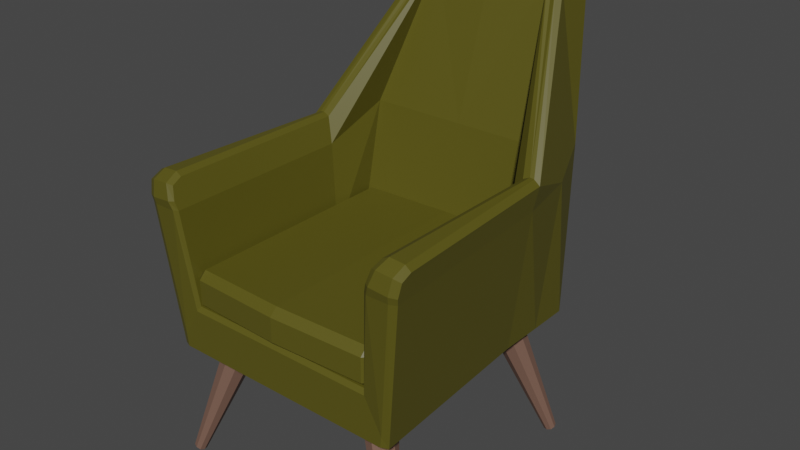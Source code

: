 # Source: MinimalistModernChair1.blend  (saved by Blender 3.2.14; exported with 4.5.12 LTS)
import bpy
from mathutils import Matrix  # noqa: F401  (used for matrix-valued properties, if any)

bpy.ops.wm.read_factory_settings(use_empty=True)
scene = bpy.context.scene
scene.name = 'Scene'

# ---- collections
col_collection = bpy.data.collections.new('Collection'); scene.collection.children.link(col_collection)

# ---- materials (node trees are filled in below, after node groups)
mat_cloth1minimalistmodernchair1 = bpy.data.materials.new('Cloth1MinimalistModernChair1')
mat_cloth1minimalistmodernchair1.use_transparent_shadow = False
mat_woodminimalistmodernchair1 = bpy.data.materials.new('WoodMinimalistModernChair1')
mat_woodminimalistmodernchair1.use_transparent_shadow = False

# ---- material node trees
mat_cloth1minimalistmodernchair1.use_nodes = True; mat_cloth1minimalistmodernchair1.node_tree.nodes.clear()
_N = mat_cloth1minimalistmodernchair1.node_tree.nodes; _L = mat_cloth1minimalistmodernchair1.node_tree.links
n0 = _N.new('ShaderNodeBsdfPrincipled'); n0.name = 'Principled BSDF'; n0.location = (10, 300)
n0.distribution = 'GGX'
n0.subsurface_method = 'RANDOM_WALK_SKIN'
n0.inputs[0].default_value = (0.09759, 0.0865, 0.007499, 1.0)
n0.inputs[3].default_value = 1.45
n0.inputs[27].default_value = (0.0, 0.0, 0.0, 1.0)
n0.inputs[28].default_value = 1.0
n1 = _N.new('ShaderNodeOutputMaterial'); n1.name = 'Material Output'; n1.location = (300, 300)
_L.new(n0.outputs[0], n1.inputs[0])
n1.is_active_output = True
mat_woodminimalistmodernchair1.use_nodes = True; mat_woodminimalistmodernchair1.node_tree.nodes.clear()
_N = mat_woodminimalistmodernchair1.node_tree.nodes; _L = mat_woodminimalistmodernchair1.node_tree.links
n0 = _N.new('ShaderNodeBsdfPrincipled'); n0.name = 'Principled BSDF'; n0.location = (10, 300)
n0.distribution = 'GGX'
n0.subsurface_method = 'RANDOM_WALK_SKIN'
n0.inputs[0].default_value = (0.1845, 0.1022, 0.07421, 1.0)
n0.inputs[3].default_value = 1.45
n0.inputs[27].default_value = (0.0, 0.0, 0.0, 1.0)
n0.inputs[28].default_value = 1.0
n1 = _N.new('ShaderNodeOutputMaterial'); n1.name = 'Material Output'; n1.location = (300, 300)
_L.new(n0.outputs[0], n1.inputs[0])
n1.is_active_output = True

# ---- world
world_world = bpy.data.worlds.new('World'); scene.world = world_world
world_world.use_nodes = True; world_world.node_tree.nodes.clear()
_N = world_world.node_tree.nodes; _L = world_world.node_tree.links
n0 = _N.new('ShaderNodeOutputWorld'); n0.name = 'World Output'; n0.location = (300, 300)
n1 = _N.new('ShaderNodeBackground'); n1.name = 'Background'; n1.location = (10, 300)
n1.inputs[0].default_value = (0.05088, 0.05088, 0.05088, 1.0)
_L.new(n1.outputs[0], n0.inputs[0])
n0.is_active_output = True
world_world.color = (0.05088, 0.05088, 0.05088)
world_world.use_sun_shadow = False
world_world.sun_shadow_jitter_overblur = 0.0

# ---- meshes
me_cube_005 = bpy.data.meshes.new('Cube.005')
me_cube_005.from_pydata([(0.3116, 0.2387, -0.1835), (0.3253, 0.2955, 0.2161), (0.3116, 0.3525, -0.1835), (0.283, 0.4176, 0.2671), (-0.0003051, 0.4176, 0.2671), (-0.0003051, 0.3051, 0.2834), (0.2225, 0.4176, 0.2671), (0.2699, 0.2387, -0.05235), (0.2699, 0.3525, -0.05235), (0.2672, 0.3051, 0.2834), (0.2665, 0.1216, -0.05484), (0.2887, 0.1318, 0.2053), (0.3082, 0.1216, -0.1859), (0.3492, 0.1318, 0.2053), (-0.0003051, 0.2387, -0.1835), (-0.0003051, 0.3525, -0.1835), (-0.0003051, 0.2387, -0.05235), (-0.0003051, 0.3525, -0.05235), (-0.0003051, -0.3803, -0.1872), (-0.0003051, 0.1216, -0.05484), (-0.0003051, 0.1216, -0.1859), (-0.3122, 0.2387, -0.1835), (-0.3259, 0.2955, 0.2161), (-0.3122, 0.3525, -0.1835), (-0.2836, 0.4176, 0.2671), (-0.2231, 0.4176, 0.2671), (-0.2705, 0.2387, -0.05235), (-0.2705, 0.3525, -0.05235), (-0.2678, 0.3051, 0.2834), (-0.2671, 0.1216, -0.05484), (-0.2893, 0.1318, 0.2053), (-0.3088, 0.1216, -0.1859), (-0.3498, 0.1318, 0.2053), (0.1913, 0.4263, 0.6674), (0.214, 0.422, 0.6517), (0.2107, 0.434, 0.6636), (0.2123, 0.5356, 0.6383), (0.2107, 0.5301, 0.648), (-0.0003051, 0.5346, 0.6757), (-0.0003051, 0.5402, 0.6661), (-0.01897, 0.5423, 0.6719), (-0.0003051, 0.4385, 0.6913), (-0.0003051, 0.4279, 0.6844), (0.1662, 0.5365, 0.6439), (0.165, 0.531, 0.6536), (0.1674, 0.424, 0.6617), (0.1766, 0.4316, 0.6684), (0.3786, -0.3928, 0.2052), (0.3594, -0.4011, 0.2052), (0.3359, -0.372, -0.1872), (0.3203, -0.3803, -0.1576), (0.3168, -0.3803, -0.1872), (0.2648, -0.372, -0.05605), (0.2717, -0.3803, -0.06876), (0.2997, -0.4011, 0.2052), (0.2887, -0.3928, 0.2052), (0.3391, 0.1467, 0.2807), (0.357, 0.1447, 0.2684), (0.3095, 0.1448, 0.2742), (0.3274, 0.1466, 0.2821), (0.3858, -0.3598, 0.2705), (0.3685, -0.3581, 0.2818), (0.3811, -0.3959, 0.2222), (0.3616, -0.4046, 0.224), (0.3854, -0.3881, 0.2577), (0.3665, -0.3954, 0.2649), (0.2957, -0.3971, 0.229), (0.3084, -0.4053, 0.2284), (0.3096, -0.3604, 0.2762), (0.3273, -0.3584, 0.2849), (0.3059, -0.3889, 0.2637), (0.3215, -0.3958, 0.2684), (-0.0003051, -0.372, -0.05605), (-0.0003051, -0.3803, -0.06859), (-0.2136, 0.4232, 0.6557), (-0.192, 0.4263, 0.6673), (-0.213, 0.5353, 0.6375), (-0.1921, 0.5305, 0.6504), (-0.1669, 0.5363, 0.6433), (-0.1656, 0.531, 0.6536), (-0.1469, 0.5396, 0.6548), (-0.1772, 0.4316, 0.6684), (-0.1679, 0.425, 0.6614), (-0.3601, -0.4011, 0.2052), (-0.3792, -0.3928, 0.2052), (-0.3209, -0.3803, -0.1577), (-0.3365, -0.372, -0.1872), (-0.3174, -0.3803, -0.1872), (-0.2723, -0.3803, -0.06876), (-0.2654, -0.372, -0.05605), (-0.2893, -0.3928, 0.2052), (-0.3003, -0.4011, 0.2052), (-0.3579, 0.1451, 0.2706), (-0.3398, 0.1467, 0.2807), (-0.328, 0.1466, 0.2821), (-0.3101, 0.1448, 0.2742), (-0.3866, -0.3552, 0.2726), (-0.3692, -0.3581, 0.2817), (-0.3817, -0.3959, 0.2222), (-0.3623, -0.4046, 0.224), (-0.386, -0.3881, 0.2577), (-0.3672, -0.3954, 0.2649), (-0.2963, -0.3971, 0.229), (-0.309, -0.4053, 0.2284), (-0.3102, -0.3604, 0.2762), (-0.3279, -0.3584, 0.2849), (-0.3065, -0.3889, 0.2637), (-0.3221, -0.3958, 0.2684), (-0.2591, -0.3541, -0.06621), (-0.2591, -0.3744, -0.04591), (-0.2794, -0.3541, -0.04591), (-0.2591, -0.3744, 0.02105), (-0.2591, -0.3541, 0.04135), (-0.2794, -0.3541, 0.02105), (-0.2591, 0.2587, -0.06621), (-0.2794, 0.2587, -0.04591), (-0.2591, 0.279, -0.04591), (-0.2591, 0.2587, 0.04135), (-0.2591, 0.279, 0.02105), (-0.2794, 0.2587, 0.02105), (0.2585, -0.3541, -0.06621), (0.2788, -0.3541, -0.04591), (0.2585, -0.3744, -0.04591), (0.2585, -0.3541, 0.04135), (0.2585, -0.3744, 0.02105), (0.2788, -0.3541, 0.02105), (0.2585, 0.2587, -0.06621), (0.2585, 0.279, -0.04591), (0.2788, 0.2587, -0.04591), (0.2585, 0.2587, 0.04135), (0.2788, 0.2587, 0.02105), (0.2585, 0.279, 0.02105), (-0.0003051, 0.2739, -0.0608), (-0.0003051, 0.2952, -0.04049), (-0.0003051, 0.2739, 0.04677), (-0.0003051, 0.2952, 0.02647), (-0.0003051, -0.3693, -0.0608), (-0.0003051, -0.3906, -0.04049), (-0.0003051, -0.3693, 0.04677), (-0.0003051, -0.3906, 0.02647), (0.2488, 0.1814, -0.158), (0.3463, 0.2971, -0.5224), (0.2488, 0.2472, -0.1412), (0.3463, 0.3199, -0.5166), (0.1832, 0.1858, -0.175), (0.3235, 0.2986, -0.5283), (0.1832, 0.2515, -0.1582), (0.3235, 0.3214, -0.5225), (0.216, 0.2603, -0.147), (0.3349, 0.3245, -0.5186), (0.216, 0.1727, -0.1693), (0.3349, 0.294, -0.5263), (0.2597, 0.2136, -0.1468), (0.35, 0.3082, -0.5185), (0.1724, 0.2194, -0.1694), (0.3197, 0.3102, -0.5264), (0.3349, 0.3092, -0.5224), (0.216, 0.2165, -0.1581), (-0.2494, 0.1814, -0.158), (-0.3469, 0.2971, -0.5224), (-0.2494, 0.2472, -0.1412), (-0.3469, 0.3199, -0.5166), (-0.1839, 0.1858, -0.175), (-0.3241, 0.2986, -0.5283), (-0.1839, 0.2515, -0.1582), (-0.3241, 0.3214, -0.5225), (-0.2166, 0.2603, -0.147), (-0.3355, 0.3245, -0.5186), (-0.2166, 0.1727, -0.1693), (-0.3355, 0.294, -0.5263), (-0.2603, 0.2136, -0.1468), (-0.3507, 0.3082, -0.5185), (-0.173, 0.2194, -0.1694), (-0.3203, 0.3102, -0.5264), (-0.3355, 0.3092, -0.5224), (-0.2166, 0.2165, -0.1581), (0.2488, -0.2337, -0.158), (0.3463, -0.3494, -0.5224), (0.2488, -0.2995, -0.1412), (0.3463, -0.3722, -0.5166), (0.1832, -0.2381, -0.175), (0.3235, -0.3509, -0.5283), (0.1832, -0.3038, -0.1582), (0.3235, -0.3737, -0.5225), (0.216, -0.3126, -0.147), (0.3349, -0.3767, -0.5186), (0.216, -0.225, -0.1693), (0.3349, -0.3463, -0.5263), (0.2597, -0.2659, -0.1468), (0.35, -0.3605, -0.5185), (0.1724, -0.2717, -0.1694), (0.3197, -0.3625, -0.5264), (0.3349, -0.3615, -0.5224), (0.216, -0.2688, -0.1581), (-0.2494, -0.2337, -0.158), (-0.3469, -0.3494, -0.5224), (-0.2494, -0.2995, -0.1412), (-0.3469, -0.3722, -0.5166), (-0.1839, -0.2381, -0.175), (-0.3241, -0.3509, -0.5283), (-0.1839, -0.3038, -0.1582), (-0.3241, -0.3737, -0.5225), (-0.2166, -0.3126, -0.147), (-0.3355, -0.3767, -0.5186), (-0.2166, -0.225, -0.1693), (-0.3355, -0.3463, -0.5263), (-0.2603, -0.2659, -0.1468), (-0.3507, -0.3605, -0.5185), (-0.173, -0.2717, -0.1694), (-0.3203, -0.3625, -0.5264), (-0.3355, -0.3615, -0.5224), (-0.2166, -0.2688, -0.1581)], [], [(8, 6, 3, 2), (2, 3, 1, 0), (0, 12, 20, 14), (8, 2, 15, 17), (6, 4, 39, 43), (33, 46, 59, 56), (80, 79, 81, 41, 38, 40), (25, 78, 80, 40, 39, 4), (1, 3, 36, 37, 35, 34), (58, 11, 55, 66, 70, 68), (5, 42, 82, 28), (61, 69, 71, 65), (13, 57, 60, 64, 62, 47), (12, 49, 51, 18, 20), (50, 48, 54, 53), (56, 59, 69, 61), (1, 34, 57, 13), (0, 1, 13, 12), (12, 13, 47, 49), (3, 6, 43, 36), (9, 7, 10, 11), (52, 10, 19, 72), (65, 71, 67, 63), (89, 72, 19, 29), (54, 48, 63, 67), (17, 15, 14, 16), (85, 87, 18, 73, 88), (16, 14, 20, 19), (10, 7, 16, 19), (2, 0, 14, 15), (11, 10, 52, 55), (51, 50, 53, 73, 18), (6, 8, 17, 4), (5, 16, 7, 9), (27, 23, 24, 25), (23, 21, 22, 24), (21, 14, 20, 31), (27, 17, 15, 23), (5, 9, 45, 42), (22, 32, 92, 74), (44, 38, 41, 46), (82, 95, 30, 28), (75, 93, 94, 81), (95, 104, 106, 102, 90, 30), (45, 9, 11, 58), (97, 101, 107, 105), (91, 103, 99, 83), (31, 20, 18, 87, 86), (32, 84, 98, 100, 96, 92), (93, 97, 105, 94), (22, 74, 76, 24), (21, 31, 32, 22), (31, 86, 84, 32), (24, 76, 78, 25), (28, 30, 29, 26), (77, 75, 81, 79), (101, 99, 103, 107), (85, 88, 91, 83), (29, 19, 16, 26), (23, 15, 14, 21), (19, 20, 18, 73, 72), (30, 90, 89, 29), (25, 4, 17, 27), (5, 28, 26, 16), (33, 34, 35), (38, 39, 40), (49, 50, 51), (78, 79, 80), (85, 86, 87), (44, 37, 36, 43), (46, 41, 42, 45), (38, 44, 43, 39), (48, 50, 49, 47), (55, 52, 53, 54), (59, 46, 45, 58), (33, 56, 57, 34), (52, 72, 73, 53), (64, 60, 61, 65), (68, 70, 71, 69), (62, 64, 65, 63), (70, 66, 67, 71), (56, 61, 60, 57), (63, 48, 47, 62), (66, 55, 54, 67), (58, 68, 69, 59), (78, 76, 77, 79), (76, 74, 75, 77), (82, 42, 41, 81), (84, 86, 85, 83), (91, 88, 89, 90), (95, 82, 81, 94), (74, 92, 93, 75), (88, 73, 72, 89), (101, 97, 96, 100), (105, 107, 106, 104), (99, 101, 100, 98), (107, 103, 102, 106), (92, 96, 97, 93), (98, 84, 83, 99), (103, 91, 90, 102), (94, 105, 104, 95), (37, 44, 46, 33, 35), (137, 139, 111, 109), (128, 130, 125, 121), (134, 117, 112, 138), (110, 113, 119, 115), (133, 135, 131, 127), (108, 109, 110), (111, 112, 113), (114, 115, 116), (117, 118, 119), (120, 121, 122), (123, 124, 125), (126, 127, 128), (129, 130, 131), (114, 108, 110, 115), (109, 111, 113, 110), (112, 117, 119, 113), (118, 116, 115, 119), (132, 114, 116, 133), (134, 129, 131, 135), (130, 128, 127, 131), (120, 126, 128, 121), (129, 123, 125, 130), (124, 122, 121, 125), (136, 120, 122, 137), (138, 112, 111, 139), (132, 126, 120, 136), (114, 132, 136, 108), (123, 138, 139, 124), (108, 136, 137, 109), (117, 134, 135, 118), (126, 132, 133, 127), (116, 118, 135, 133), (129, 134, 138, 123), (122, 124, 139, 137), (152, 142, 143, 153), (148, 146, 147, 149), (154, 144, 145, 155), (150, 140, 141, 151), (157, 150, 144, 154), (156, 151, 141, 153), (155, 145, 151, 156), (152, 140, 150, 157), (144, 150, 151, 145), (142, 148, 149, 143), (142, 152, 157, 148), (147, 155, 156, 149), (149, 156, 153, 143), (148, 157, 154, 146), (146, 154, 155, 147), (140, 152, 153, 141), (170, 171, 161, 160), (166, 167, 165, 164), (172, 173, 163, 162), (168, 169, 159, 158), (175, 172, 162, 168), (174, 171, 159, 169), (173, 174, 169, 163), (170, 175, 168, 158), (162, 163, 169, 168), (160, 161, 167, 166), (160, 166, 175, 170), (165, 167, 174, 173), (167, 161, 171, 174), (166, 164, 172, 175), (164, 165, 173, 172), (158, 159, 171, 170), (188, 178, 179, 189), (184, 182, 183, 185), (190, 180, 181, 191), (186, 176, 177, 187), (193, 186, 180, 190), (192, 187, 177, 189), (191, 181, 187, 192), (188, 176, 186, 193), (180, 186, 187, 181), (178, 184, 185, 179), (178, 188, 193, 184), (183, 191, 192, 185), (185, 192, 189, 179), (184, 193, 190, 182), (182, 190, 191, 183), (176, 188, 189, 177), (206, 207, 197, 196), (202, 203, 201, 200), (208, 209, 199, 198), (204, 205, 195, 194), (211, 208, 198, 204), (210, 207, 195, 205), (209, 210, 205, 199), (206, 211, 204, 194), (198, 199, 205, 204), (196, 197, 203, 202), (196, 202, 211, 206), (201, 203, 210, 209), (203, 197, 207, 210), (202, 200, 208, 211), (200, 201, 209, 208), (194, 195, 207, 206)])
me_cube_005.polygons.foreach_set('material_index', [0, 0, 0, 0, 0, 0, 0, 0, 0, 0, 0, 0, 0, 0, 0, 0, 0, 0, 0, 0, 0, 0, 0, 0, 0, 0, 0, 0, 0, 0, 0, 0, 0, 0, 0, 0, 0, 0, 0, 0, 0, 0, 0, 0, 0, 0, 0, 0, 0, 0, 0, 0, 0, 0, 0, 0, 0, 0, 0, 0, 0, 0, 0, 0, 0, 0, 0, 0, 0, 0, 0, 0, 0, 0, 0, 0, 0, 0, 0, 0, 0, 0, 0, 0, 0, 0, 0, 0, 0, 0, 0, 0, 0, 0, 0, 0, 0, 0, 0, 0, 0, 0, 0, 0, 0, 0, 0, 0, 0, 0, 0, 0, 0, 0, 0, 0, 0, 0, 0, 0, 0, 0, 0, 0, 0, 0, 0, 0, 0, 0, 0, 0, 0, 0, 0, 0, 1, 1, 1, 1, 1, 1, 1, 1, 1, 1, 1, 1, 1, 1, 1, 1, 1, 1, 1, 1, 1, 1, 1, 1, 1, 1, 1, 1, 1, 1, 1, 1, 1, 1, 1, 1, 1, 1, 1, 1, 1, 1, 1, 1, 1, 1, 1, 1, 1, 1, 1, 1, 1, 1, 1, 1, 1, 1, 1, 1, 1, 1, 1, 1])
_uv = me_cube_005.uv_layers.new(name='UVMap')
_uv.uv.foreach_set('vector', [0.375, 0.4745, 0.5972, 0.4745, 0.5972, 0.5, 0.375, 0.5, 0.375, 0.5, 0.5972, 0.5, 0.5652, 0.75, 0.375, 0.75, 0.375, 0.75, 0.375, 0.75, 0.375, 0.75, 0.375, 0.75, 0.375, 0.4745, 0.375, 0.5, 0.375, 0.5, 0.375, 0.4745, 0.5972, 0.4745, 0.5972, 0.375, 0.6244, 0.375, 0.6244, 0.4745, 0.6358, 0.75, 0.6426, 0.75, 0.6422, 0.75, 0.6357, 0.75, 0.6617, 0.5, 0.6505, 0.5181, 0.6436, 0.7389, 0.75, 0.7319, 0.75, 0.5181, 0.7388, 0.5, 0.5972, 0.4745, 0.6243, 0.4745, 0.625, 0.4633, 0.625, 0.3862, 0.6244, 0.375, 0.5972, 0.375, 0.5652, 0.75, 0.5972, 0.5, 0.6244, 0.5, 0.625, 0.5181, 0.625, 0.7319, 0.6232, 0.75, 0.6215, 0.7755, 0.5972, 0.7755, 0.5972, 0.7755, 0.6054, 0.7755, 0.6173, 0.7755, 0.6217, 0.7755, 0.5972, 0.875, 0.6244, 0.875, 0.6244, 0.7755, 0.5972, 0.7755, 0.6316, 0.75, 0.6455, 0.75, 0.6417, 0.75, 0.6301, 0.75, 0.5972, 0.75, 0.6212, 0.75, 0.6214, 0.75, 0.6166, 0.75, 0.6035, 0.75, 0.5972, 0.75, 0.375, 0.75, 0.375, 0.75, 0.375, 0.75, 0.375, 0.75, 0.375, 0.75, 0.375, 0.7557, 0.5972, 0.7556, 0.5972, 0.7724, 0.375, 0.773, 0.6357, 0.75, 0.6422, 0.75, 0.6455, 0.75, 0.6316, 0.75, 0.5652, 0.75, 0.6232, 0.75, 0.6212, 0.75, 0.5972, 0.75, 0.375, 0.75, 0.5652, 0.75, 0.5972, 0.75, 0.375, 0.75, 0.375, 0.75, 0.5972, 0.75, 0.5972, 0.75, 0.375, 0.75, 0.5972, 0.5, 0.5972, 0.4745, 0.6244, 0.4745, 0.6244, 0.5, 0.5972, 0.7755, 0.375, 0.7755, 0.375, 0.7755, 0.5972, 0.7755, 0.375, 0.7755, 0.375, 0.7755, 0.375, 0.7755, 0.375, 0.7755, 0.625, 0.7551, 0.625, 0.7667, 0.6052, 0.7717, 0.604, 0.7558, 0.375, 0.7755, 0.375, 0.7755, 0.375, 0.7755, 0.375, 0.7755, 0.5972, 0.7724, 0.5972, 0.7556, 0.604, 0.7558, 0.6052, 0.7717, 0.3495, 0.5, 0.375, 0.5, 0.375, 0.75, 0.3495, 0.75, 0.375, 0.7557, 0.375, 0.75, 0.375, 0.75, 0.375, 0.7731, 0.375, 0.773, 0.3495, 0.75, 0.375, 0.75, 0.375, 0.75, 0.3495, 0.75, 0.375, 0.7755, 0.375, 0.7755, 0.375, 0.7755, 0.375, 0.7755, 0.375, 0.5, 0.375, 0.75, 0.375, 0.75, 0.375, 0.5, 0.5972, 0.7755, 0.375, 0.7755, 0.375, 0.7755, 0.5972, 0.7755, 0.375, 0.75, 0.375, 0.7557, 0.375, 0.773, 0.375, 0.7731, 0.375, 0.75, 0.5972, 0.4745, 0.375, 0.4745, 0.375, 0.4745, 0.5972, 0.375, 0.5972, 0.875, 0.375, 0.7755, 0.375, 0.7755, 0.5972, 0.7755, 0.375, 0.4745, 0.375, 0.5, 0.5972, 0.5, 0.5972, 0.4745, 0.375, 0.5, 0.375, 0.75, 0.5652, 0.75, 0.5972, 0.5, 0.375, 0.75, 0.375, 0.75, 0.375, 0.75, 0.375, 0.75, 0.375, 0.4745, 0.375, 0.4745, 0.375, 0.5, 0.375, 0.5, 0.5972, 0.875, 0.5972, 0.7755, 0.6244, 0.7755, 0.6244, 0.875, 0.5652, 0.75, 0.5972, 0.75, 0.6221, 0.75, 0.6238, 0.75, 0.6505, 0.5181, 0.75, 0.5181, 0.75, 0.7319, 0.6436, 0.7389, 0.6242, 0.7755, 0.6215, 0.7755, 0.5972, 0.7755, 0.5972, 0.7755, 0.6357, 0.75, 0.6356, 0.75, 0.6422, 0.75, 0.6426, 0.75, 0.6215, 0.7755, 0.6217, 0.7755, 0.6173, 0.7755, 0.6054, 0.7755, 0.5972, 0.7755, 0.5972, 0.7755, 0.6244, 0.7755, 0.5972, 0.7755, 0.5972, 0.7755, 0.6215, 0.7755, 0.6316, 0.75, 0.6301, 0.75, 0.6417, 0.75, 0.6455, 0.75, 0.5972, 0.7724, 0.6052, 0.7717, 0.604, 0.7558, 0.5972, 0.7555, 0.375, 0.75, 0.375, 0.75, 0.375, 0.75, 0.375, 0.75, 0.375, 0.75, 0.5972, 0.75, 0.5972, 0.75, 0.6035, 0.75, 0.6166, 0.75, 0.6221, 0.75, 0.6221, 0.75, 0.6356, 0.75, 0.6316, 0.75, 0.6455, 0.75, 0.6422, 0.75, 0.5652, 0.75, 0.6238, 0.75, 0.6243, 0.5, 0.5972, 0.5, 0.375, 0.75, 0.375, 0.75, 0.5972, 0.75, 0.5652, 0.75, 0.375, 0.75, 0.375, 0.75, 0.5972, 0.75, 0.5972, 0.75, 0.5972, 0.5, 0.6243, 0.5, 0.6243, 0.4745, 0.5972, 0.4745, 0.5972, 0.7755, 0.5972, 0.7755, 0.375, 0.7755, 0.375, 0.7755, 0.6357, 0.5181, 0.6357, 0.75, 0.644, 0.7389, 0.6505, 0.5181, 0.625, 0.7551, 0.604, 0.7558, 0.6052, 0.7717, 0.625, 0.7667, 0.375, 0.7557, 0.375, 0.773, 0.5972, 0.7724, 0.5972, 0.7555, 0.375, 0.7755, 0.375, 0.7755, 0.375, 0.7755, 0.375, 0.7755, 0.375, 0.5, 0.375, 0.5, 0.375, 0.75, 0.375, 0.75, 0.3495, 0.75, 0.375, 0.75, 0.375, 0.75, 0.3519, 0.75, 0.3495, 0.75, 0.5972, 0.7755, 0.5972, 0.7755, 0.375, 0.7755, 0.375, 0.7755, 0.5972, 0.4745, 0.5972, 0.375, 0.375, 0.4745, 0.375, 0.4745, 0.5972, 0.875, 0.5972, 0.7755, 0.375, 0.7755, 0.375, 0.7755, 0.6358, 0.75, 0.6243, 0.75, 0.625, 0.7319, 0.6249, 0.375, 0.6244, 0.375, 0.625, 0.3862, 0.375, 0.75, 0.3915, 0.75, 0.375, 0.75, 0.6243, 0.4745, 0.6249, 0.4742, 0.625, 0.4633, 0.375, 0.7557, 0.3723, 0.7508, 0.375, 0.75, 0.625, 0.4745, 0.625, 0.5, 0.6244, 0.5, 0.6244, 0.4745, 0.625, 0.7755, 0.625, 0.875, 0.6244, 0.875, 0.6244, 0.7755, 0.625, 0.375, 0.625, 0.4745, 0.6244, 0.4745, 0.6244, 0.375, 0.5972, 0.7556, 0.375, 0.7557, 0.375, 0.75, 0.5972, 0.75, 0.5972, 0.7755, 0.375, 0.7755, 0.375, 0.773, 0.5972, 0.7724, 0.625, 0.7755, 0.625, 0.7755, 0.6244, 0.7755, 0.6215, 0.7755, 0.6358, 0.75, 0.6357, 0.75, 0.6212, 0.75, 0.6232, 0.75, 0.375, 0.7755, 0.375, 0.7755, 0.375, 0.7731, 0.375, 0.773, 0.6166, 0.75, 0.6214, 0.75, 0.625, 0.75, 0.6188, 0.75, 0.6217, 0.7755, 0.6173, 0.7755, 0.6193, 0.7755, 0.625, 0.7755, 0.6035, 0.75, 0.6166, 0.75, 0.6187, 0.75, 0.604, 0.75, 0.6173, 0.7755, 0.6054, 0.7755, 0.6055, 0.7755, 0.6192, 0.7755, 0.6357, 0.75, 0.6316, 0.75, 0.6214, 0.75, 0.6212, 0.75, 0.604, 0.7558, 0.5972, 0.7556, 0.5972, 0.75, 0.6035, 0.75, 0.6054, 0.7755, 0.5972, 0.7755, 0.5972, 0.7724, 0.6052, 0.7717, 0.6215, 0.7755, 0.6217, 0.7755, 0.625, 0.7755, 0.625, 0.7755, 0.6243, 0.4745, 0.6243, 0.5, 0.625, 0.4893, 0.625, 0.4745, 0.6243, 0.5, 0.6238, 0.75, 0.6357, 0.75, 0.6357, 0.5181, 0.6244, 0.7755, 0.6244, 0.875, 0.625, 0.875, 0.625, 0.7755, 0.5972, 0.75, 0.375, 0.75, 0.375, 0.7557, 0.5972, 0.7555, 0.5972, 0.7724, 0.375, 0.773, 0.375, 0.7755, 0.5972, 0.7755, 0.6215, 0.7755, 0.6242, 0.7755, 0.625, 0.7755, 0.625, 0.7755, 0.6238, 0.75, 0.6221, 0.75, 0.6356, 0.75, 0.6357, 0.75, 0.375, 0.773, 0.375, 0.7731, 0.375, 0.7755, 0.375, 0.7755, 0.6188, 0.75, 0.625, 0.75, 0.6221, 0.75, 0.6166, 0.75, 0.625, 0.7755, 0.6193, 0.7755, 0.6173, 0.7755, 0.6217, 0.7755, 0.604, 0.75, 0.6187, 0.75, 0.6166, 0.75, 0.6035, 0.75, 0.6192, 0.7755, 0.6055, 0.7755, 0.6054, 0.7755, 0.6173, 0.7755, 0.6221, 0.75, 0.6221, 0.75, 0.6316, 0.75, 0.6356, 0.75, 0.6035, 0.75, 0.5972, 0.75, 0.5972, 0.7555, 0.604, 0.7558, 0.6052, 0.7717, 0.5972, 0.7724, 0.5972, 0.7755, 0.6054, 0.7755, 0.625, 0.7755, 0.625, 0.7755, 0.6217, 0.7755, 0.6215, 0.7755, 0.625, 0.5181, 0.6505, 0.5181, 0.644, 0.7389, 0.6358, 0.75, 0.625, 0.7319, 0.4222, 0.875, 0.5778, 0.875, 0.5778, 0.9909, 0.4222, 0.9909, 0.4222, 0.5078, 0.5778, 0.5078, 0.5778, 0.7422, 0.4222, 0.7422, 0.75, 0.5078, 0.8659, 0.5078, 0.8659, 0.7422, 0.75, 0.7422, 0.4222, 0.007768, 0.5778, 0.007768, 0.5778, 0.2422, 0.4222, 0.2422, 0.4222, 0.375, 0.5778, 0.375, 0.5778, 0.4909, 0.4222, 0.4909, 0.1341, 0.7422, 0.1341, 0.75, 0.125, 0.7422, 0.5778, 0.9909, 0.625, 0.9909, 0.5778, 1.0, 0.1341, 0.5078, 0.125, 0.5078, 0.1341, 0.5, 0.625, 0.2591, 0.5778, 0.2591, 0.5778, 0.25, 0.3659, 0.7422, 0.375, 0.7422, 0.3659, 0.75, 0.625, 0.7591, 0.5778, 0.7591, 0.5778, 0.75, 0.3659, 0.5078, 0.3659, 0.5, 0.375, 0.5078, 0.625, 0.5078, 0.5778, 0.5078, 0.5778, 0.5, 0.1341, 0.5078, 0.1341, 0.7422, 0.125, 0.7422, 0.125, 0.5078, 0.4222, 0.0, 0.5778, 0.0, 0.5778, 0.007768, 0.4222, 0.007768, 0.625, 0.007768, 0.625, 0.2422, 0.5778, 0.2422, 0.5778, 0.007768, 0.5778, 0.2591, 0.4222, 0.2591, 0.4222, 0.2422, 0.5778, 0.2422, 0.25, 0.5078, 0.1341, 0.5078, 0.1341, 0.5, 0.25, 0.5, 0.625, 0.375, 0.625, 0.4909, 0.5778, 0.4909, 0.5778, 0.375, 0.5778, 0.5078, 0.4222, 0.5078, 0.4222, 0.4909, 0.5778, 0.4909, 0.3659, 0.7422, 0.3659, 0.5078, 0.4222, 0.5078, 0.4222, 0.7422, 0.6341, 0.5078, 0.6341, 0.7422, 0.5778, 0.7422, 0.5778, 0.5078, 0.5778, 0.7591, 0.4222, 0.7591, 0.4222, 0.7422, 0.5778, 0.7422, 0.25, 0.7422, 0.3659, 0.7422, 0.3659, 0.75, 0.25, 0.75, 0.625, 0.875, 0.625, 0.9909, 0.5778, 0.9909, 0.5778, 0.875, 0.25, 0.5078, 0.3659, 0.5078, 0.3659, 0.7422, 0.25, 0.7422, 0.1341, 0.5078, 0.25, 0.5078, 0.25, 0.7422, 0.1341, 0.7422, 0.625, 0.7591, 0.625, 0.875, 0.5778, 0.875, 0.5778, 0.7591, 0.1341, 0.7422, 0.25, 0.7422, 0.25, 0.75, 0.1341, 0.75, 0.625, 0.2591, 0.625, 0.375, 0.5778, 0.375, 0.5778, 0.2591, 0.3659, 0.5078, 0.25, 0.5078, 0.25, 0.5, 0.3659, 0.5, 0.4222, 0.2591, 0.5778, 0.2591, 0.5778, 0.375, 0.4222, 0.375, 0.6341, 0.5078, 0.75, 0.5078, 0.75, 0.7422, 0.6341, 0.7422, 0.4222, 0.7591, 0.5778, 0.7591, 0.5778, 0.875, 0.4222, 0.875, 0.375, 0.125, 0.375, 0.25, 0.625, 0.25, 0.625, 0.125, 0.375, 0.375, 0.375, 0.5, 0.625, 0.5, 0.625, 0.375, 0.375, 0.625, 0.375, 0.75, 0.625, 0.75, 0.625, 0.625, 0.375, 0.875, 0.375, 1.0, 0.625, 1.0, 0.625, 0.875, 0.25, 0.625, 0.25, 0.75, 0.375, 0.75, 0.375, 0.625, 0.75, 0.625, 0.75, 0.75, 0.875, 0.75, 0.875, 0.625, 0.625, 0.625, 0.625, 0.75, 0.75, 0.75, 0.75, 0.625, 0.125, 0.625, 0.125, 0.75, 0.25, 0.75, 0.25, 0.625, 0.375, 0.75, 0.375, 0.875, 0.625, 0.875, 0.625, 0.75, 0.375, 0.25, 0.375, 0.375, 0.625, 0.375, 0.625, 0.25, 0.125, 0.5, 0.125, 0.625, 0.25, 0.625, 0.25, 0.5, 0.625, 0.5, 0.625, 0.625, 0.75, 0.625, 0.75, 0.5, 0.75, 0.5, 0.75, 0.625, 0.875, 0.625, 0.875, 0.5, 0.25, 0.5, 0.25, 0.625, 0.375, 0.625, 0.375, 0.5, 0.375, 0.5, 0.375, 0.625, 0.625, 0.625, 0.625, 0.5, 0.375, 0.0, 0.375, 0.125, 0.625, 0.125, 0.625, 0.0, 0.375, 0.125, 0.625, 0.125, 0.625, 0.25, 0.375, 0.25, 0.375, 0.375, 0.625, 0.375, 0.625, 0.5, 0.375, 0.5, 0.375, 0.625, 0.625, 0.625, 0.625, 0.75, 0.375, 0.75, 0.375, 0.875, 0.625, 0.875, 0.625, 1.0, 0.375, 1.0, 0.25, 0.625, 0.375, 0.625, 0.375, 0.75, 0.25, 0.75, 0.75, 0.625, 0.875, 0.625, 0.875, 0.75, 0.75, 0.75, 0.625, 0.625, 0.75, 0.625, 0.75, 0.75, 0.625, 0.75, 0.125, 0.625, 0.25, 0.625, 0.25, 0.75, 0.125, 0.75, 0.375, 0.75, 0.625, 0.75, 0.625, 0.875, 0.375, 0.875, 0.375, 0.25, 0.625, 0.25, 0.625, 0.375, 0.375, 0.375, 0.125, 0.5, 0.25, 0.5, 0.25, 0.625, 0.125, 0.625, 0.625, 0.5, 0.75, 0.5, 0.75, 0.625, 0.625, 0.625, 0.75, 0.5, 0.875, 0.5, 0.875, 0.625, 0.75, 0.625, 0.25, 0.5, 0.375, 0.5, 0.375, 0.625, 0.25, 0.625, 0.375, 0.5, 0.625, 0.5, 0.625, 0.625, 0.375, 0.625, 0.375, 0.0, 0.625, 0.0, 0.625, 0.125, 0.375, 0.125, 0.375, 0.125, 0.375, 0.25, 0.625, 0.25, 0.625, 0.125, 0.375, 0.375, 0.375, 0.5, 0.625, 0.5, 0.625, 0.375, 0.375, 0.625, 0.375, 0.75, 0.625, 0.75, 0.625, 0.625, 0.375, 0.875, 0.375, 1.0, 0.625, 1.0, 0.625, 0.875, 0.25, 0.625, 0.25, 0.75, 0.375, 0.75, 0.375, 0.625, 0.75, 0.625, 0.75, 0.75, 0.875, 0.75, 0.875, 0.625, 0.625, 0.625, 0.625, 0.75, 0.75, 0.75, 0.75, 0.625, 0.125, 0.625, 0.125, 0.75, 0.25, 0.75, 0.25, 0.625, 0.375, 0.75, 0.375, 0.875, 0.625, 0.875, 0.625, 0.75, 0.375, 0.25, 0.375, 0.375, 0.625, 0.375, 0.625, 0.25, 0.125, 0.5, 0.125, 0.625, 0.25, 0.625, 0.25, 0.5, 0.625, 0.5, 0.625, 0.625, 0.75, 0.625, 0.75, 0.5, 0.75, 0.5, 0.75, 0.625, 0.875, 0.625, 0.875, 0.5, 0.25, 0.5, 0.25, 0.625, 0.375, 0.625, 0.375, 0.5, 0.375, 0.5, 0.375, 0.625, 0.625, 0.625, 0.625, 0.5, 0.375, 0.0, 0.375, 0.125, 0.625, 0.125, 0.625, 0.0, 0.375, 0.125, 0.625, 0.125, 0.625, 0.25, 0.375, 0.25, 0.375, 0.375, 0.625, 0.375, 0.625, 0.5, 0.375, 0.5, 0.375, 0.625, 0.625, 0.625, 0.625, 0.75, 0.375, 0.75, 0.375, 0.875, 0.625, 0.875, 0.625, 1.0, 0.375, 1.0, 0.25, 0.625, 0.375, 0.625, 0.375, 0.75, 0.25, 0.75, 0.75, 0.625, 0.875, 0.625, 0.875, 0.75, 0.75, 0.75, 0.625, 0.625, 0.75, 0.625, 0.75, 0.75, 0.625, 0.75, 0.125, 0.625, 0.25, 0.625, 0.25, 0.75, 0.125, 0.75, 0.375, 0.75, 0.625, 0.75, 0.625, 0.875, 0.375, 0.875, 0.375, 0.25, 0.625, 0.25, 0.625, 0.375, 0.375, 0.375, 0.125, 0.5, 0.25, 0.5, 0.25, 0.625, 0.125, 0.625, 0.625, 0.5, 0.75, 0.5, 0.75, 0.625, 0.625, 0.625, 0.75, 0.5, 0.875, 0.5, 0.875, 0.625, 0.75, 0.625, 0.25, 0.5, 0.375, 0.5, 0.375, 0.625, 0.25, 0.625, 0.375, 0.5, 0.625, 0.5, 0.625, 0.625, 0.375, 0.625, 0.375, 0.0, 0.625, 0.0, 0.625, 0.125, 0.375, 0.125])
me_cube_005.materials.append(mat_cloth1minimalistmodernchair1)
me_cube_005.materials.append(mat_woodminimalistmodernchair1)
me_cube_005.update()

# ---- objects
ob_minimalistmodernchair1 = bpy.data.objects.new('MinimalistModernChair1', me_cube_005)

# ---- transforms, parenting, visibility, modifiers, constraints
ob_minimalistmodernchair1.location = (0.0, 0.0, 0.0)

# ---- collection membership
col_collection.objects.link(ob_minimalistmodernchair1)

# ---- scene / render settings (as saved in the file)
scene.frame_start = 1; scene.frame_end = 250; scene.frame_set(1)
scene.render.engine = 'BLENDER_EEVEE_NEXT'
scene.cycles.sampling_pattern = 'TABULATED_SOBOL'
scene.cycles.use_light_tree = False
scene.eevee.use_gtao = True
scene.eevee.gtao_distance = 0.71
scene.view_settings.view_transform = 'Filmic'
bpy.context.view_layer.update()

# ---- added for rendering (the .blend has no active camera and no usable light): camera, sun
cam_auto = bpy.data.cameras.new('AutoCamera')
cam_auto.lens = 50.0
cam_auto.sensor_width = 36.0
cam_auto.clip_end = 1000.0
ob_auto_camera = bpy.data.objects.new('AutoCamera', cam_auto)
scene.collection.objects.link(ob_auto_camera)
ob_auto_camera.location = (1.59733, -1.84878, 1.35972)
ob_auto_camera.rotation_euler = (1.09748, -7.21219e-08, 0.694738)
scene.camera = ob_auto_camera
light_auto_sun = bpy.data.lights.new('AutoSun', 'SUN')
light_auto_sun.energy = 3.0
light_auto_sun.angle = 0.0523599
ob_auto_sun = bpy.data.objects.new('AutoSun', light_auto_sun)
scene.collection.objects.link(ob_auto_sun)
ob_auto_sun.rotation_euler = (0.872665, 0.174533, 0.523599)
bpy.context.view_layer.update()
